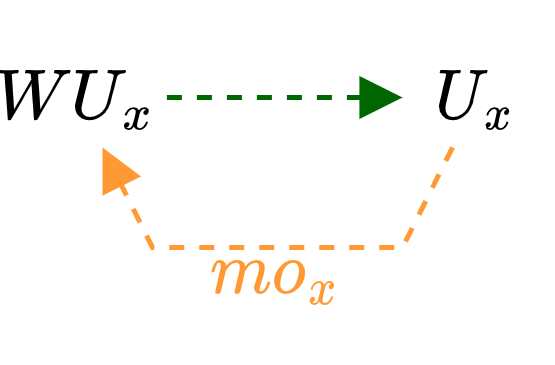

The diagram above was exported from draw.io. Its source (the exported page's mxGraphModel, read from the mxfile embedded in the PNG):
<mxGraphModel dx="367" dy="345" grid="1" gridSize="10" guides="1" tooltips="1" connect="1" arrows="1" fold="1" page="1" pageScale="1" pageWidth="827" pageHeight="1169" math="1" shadow="0">
  <root>
    <mxCell id="0" />
    <mxCell id="1" parent="0" />
    <mxCell id="2SQYrf5tR32v2ZY9lGTj-11" value="$$WU_x$$" style="text;html=1;strokeColor=none;fillColor=none;align=center;verticalAlign=middle;whiteSpace=wrap;rounded=0;" vertex="1" parent="1">
      <mxGeometry x="10" y="10" width="30" height="20" as="geometry" />
    </mxCell>
    <mxCell id="2SQYrf5tR32v2ZY9lGTj-12" value="$$U_x$$" style="text;html=1;strokeColor=none;fillColor=none;align=center;verticalAlign=middle;whiteSpace=wrap;rounded=0;" vertex="1" parent="1">
      <mxGeometry x="90" y="10" width="30" height="20" as="geometry" />
    </mxCell>
    <mxCell id="2SQYrf5tR32v2ZY9lGTj-13" style="edgeStyle=none;rounded=0;orthogonalLoop=1;jettySize=auto;html=1;endArrow=none;endFill=0;fillColor=#e51400;strokeColor=#006600;dashed=1;startArrow=block;startFill=1;" edge="1" parent="1" source="2SQYrf5tR32v2ZY9lGTj-12" target="2SQYrf5tR32v2ZY9lGTj-11">
      <mxGeometry relative="1" as="geometry">
        <mxPoint x="110" y="-20" as="sourcePoint" />
        <mxPoint x="70" y="-20" as="targetPoint" />
        <Array as="points" />
      </mxGeometry>
    </mxCell>
    <mxCell id="2SQYrf5tR32v2ZY9lGTj-16" style="rounded=0;orthogonalLoop=1;jettySize=auto;html=1;dashed=1;strokeColor=#FF9933;endArrow=block;endFill=1;" edge="1" parent="1" source="2SQYrf5tR32v2ZY9lGTj-12" target="2SQYrf5tR32v2ZY9lGTj-11">
      <mxGeometry relative="1" as="geometry">
        <mxPoint x="30" y="70" as="sourcePoint" />
        <mxPoint x="30" y="40" as="targetPoint" />
        <Array as="points">
          <mxPoint x="90" y="50" />
          <mxPoint x="40" y="50" />
        </Array>
      </mxGeometry>
    </mxCell>
    <mxCell id="2SQYrf5tR32v2ZY9lGTj-17" value="$$mo_x$$" style="text;html=1;strokeColor=none;fillColor=none;align=center;verticalAlign=middle;whiteSpace=wrap;rounded=0;fontColor=#FF9933;" vertex="1" parent="1">
      <mxGeometry x="40" y="40" width="50" height="30" as="geometry" />
    </mxCell>
  </root>
</mxGraphModel>